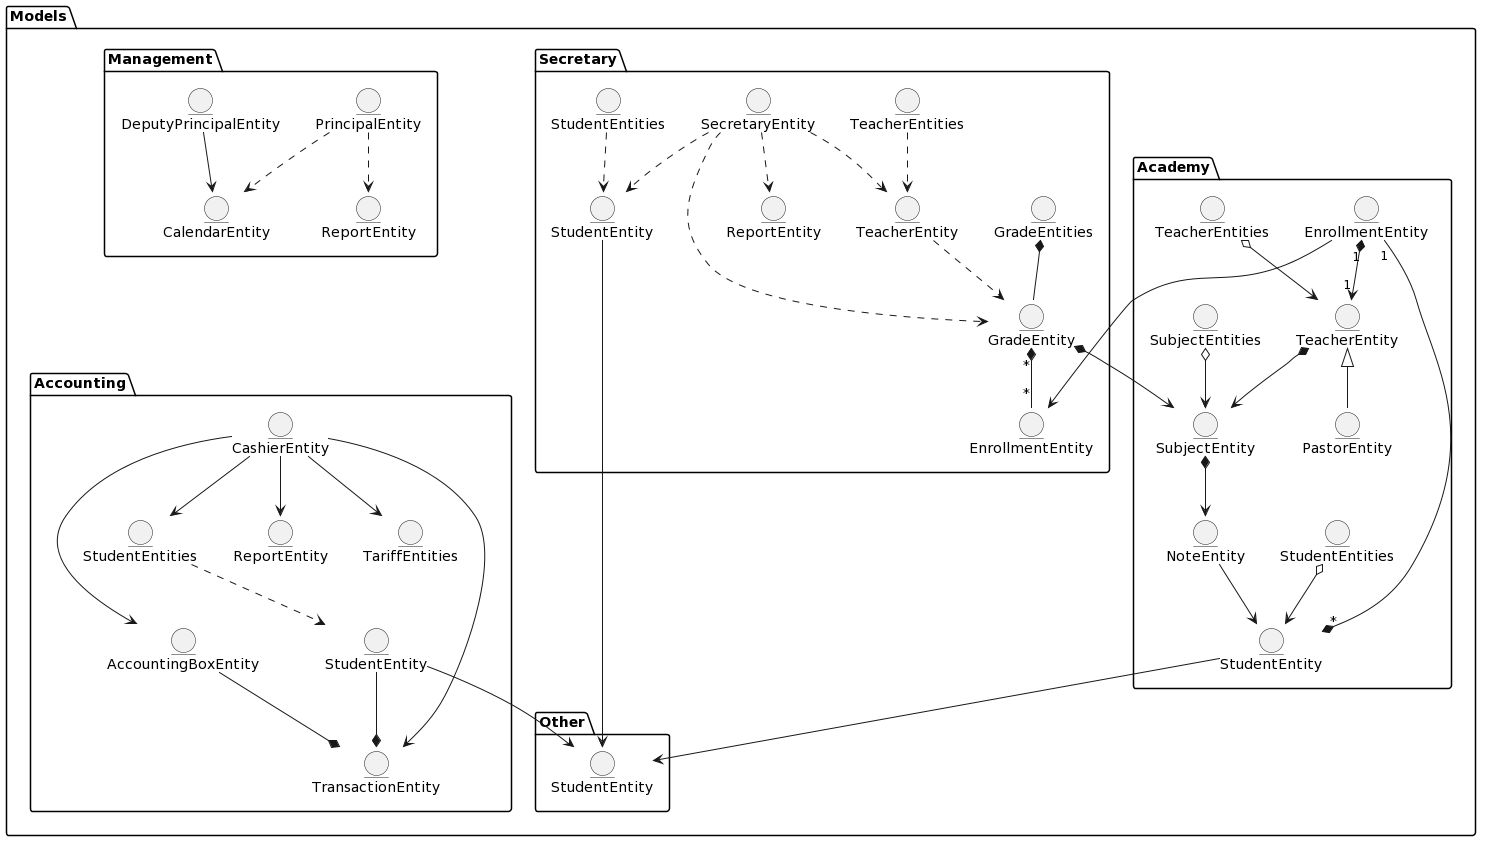

The diagram above was rendered by PlantUML. Its source (embedded in the PNG):
@startuml
package Views
package Controllers

package Models{
    package Management
    package Accounting
    package Secretary
    package Academy

    Management ..> Accounting
    Management ..> Secretary
    Secretary ..> Academy
    Accounting ..> Academy
}

Views ..> Models
Controllers ..> Models
Views ..> Controllers


newpage
package Views{
    boundary CollectTariffView
    boundary EnrollStudentView
    boundary ViewNotesOnlineView

    boundary GradeView
    boundary GradesView
    boundary SubjectView
    boundary SubjectsView
    boundary TariffView 
    boundary FinishTariffView
    boundary EnrollmentView
    boundary EnrollmentsView
    boundary EvangelizedStudentsView

    boundary StudentView
    boundary StudentsView
    boundary TeacherView
    boundary PrincipalView
    boundary DeputyPrincipalView
    boundary SecretaryView
    boundary CashierView
    boundary AdministratorView
    boundary PastorView

    boundary View
    boundary LoginView


'////////////////////////////////////////////////////////////

    LoginView <|-- View

    View <|-- CashierView
    View <|-- SecretaryView
    View <|-- PrincipalView
    View <|-- TeacherView
    View <|-- AdministratorView
    View <|-- PastorView
    View <|-- DeputyPrincipalView


    CashierView --> StudentsView
    StudentsView --> StudentView
    StudentsView --> CollectTariffView
    CollectTariffView --> TariffView
    TariffView --> FinishTariffView

    SecretaryView --> StudentProfilesView
    StudentProfilesView --> EnrollStudentView

    SecretaryView --> GradesView
    GradesView --> GradeView
    GradeView --> EnrollmentsView
    EnrollmentsView --> EnrollmentView

    GradeView --> SubjectsView
    SubjectsView --> SubjectView

    PastorView --> EvangelizedStudentsView

    StudentView --> ViewNotesOnlineView
}


newpage

package Controllers{
    control EnrollStudentController
    control CollectTariffController
    control CreateOfficialEnrollmentController
    control MoveTeacherGuideFromEnrollmentController
    control PrintingReceiptsController
    control PrintDocumentsController
    control PrintReportCardController
    control CreateProfileStudentController
    control LogoutController

    PrintDocumentsController <|-- PrintingReceiptsController
    PrintDocumentsController <|-- PrintReportCardController
}


newpage
package Models{

package Other{
    entity Other.StudentEntity as "StudentEntity"
    'entity SessionEntity <<Model>>
    'entity AdministratorEntity <<Model>>
}

package Academy{
    entity Academy.NoteEntity as "NoteEntity"
    entity Academy.StudentEntity as "StudentEntity"
    entity Academy.TeacherEntity as "TeacherEntity"
    entity Academy.SubjectEntity as "SubjectEntity"
    entity Academy.EnrollmentEntity as "EnrollmentEntity"
    entity Academy.PastorEntity as "PastorEntity"

    entity Academy.SubjectEntities as "SubjectEntities"
    entity Academy.StudentEntities as "StudentEntities"
    entity Academy.TeacherEntities as "TeacherEntities"

    Academy.StudentEntity --> Other.StudentEntity

    Academy.SubjectEntities o--> Academy.SubjectEntity
    Academy.StudentEntities o--> Academy.StudentEntity
        
    Academy.TeacherEntity *--> Academy.SubjectEntity
    Academy.TeacherEntities o--> Academy.TeacherEntity

    Academy.EnrollmentEntity "1" --* "*" Academy.StudentEntity
    Academy.EnrollmentEntity "1" *--> "1" Academy.TeacherEntity

    Academy.SubjectEntity *--> Academy.NoteEntity
    Academy.NoteEntity --> Academy.StudentEntity


    Academy.TeacherEntity <|-- Academy.PastorEntity
}

package Secretary{
    entity Secretary.GradeEntity as "GradeEntity"
    entity Secretary.ReportEntity as "ReportEntity"
    entity Secretary.StudentEntity as "StudentEntity"
    entity Secretary.TeacherEntity as "TeacherEntity"
    entity Secretary.SecretaryEntity as "SecretaryEntity"
    entity Secretary.EnrollmentEntity as "EnrollmentEntity"
    entity Secretary.GradeEntities as "GradeEntities"
    entity Secretary.StudentEntities as "StudentEntities"
    entity Secretary.TeacherEntities as "TeacherEntities"

    Secretary.StudentEntity --> Other.StudentEntity

    Secretary.GradeEntity "*" *-- "*" Secretary.EnrollmentEntity
    Secretary.GradeEntity *--> Academy.SubjectEntity
    Secretary.GradeEntities *-- Secretary.GradeEntity
    Secretary.SecretaryEntity ..> Secretary.StudentEntity
    Secretary.SecretaryEntity ..> Secretary.GradeEntity
    Secretary.SecretaryEntity ..> Secretary.ReportEntity
    Secretary.SecretaryEntity ..> Secretary.TeacherEntity

    Secretary.StudentEntities ..> Secretary.StudentEntity
    Secretary.TeacherEntities ..> Secretary.TeacherEntity

    Secretary.TeacherEntity ..> Secretary.GradeEntity
}

package Management{
    entity Management.ReportEntity as "ReportEntity"
    entity Management.CalendarEntity as "CalendarEntity"
    entity Management.PrincipalEntity as "PrincipalEntity"
    entity Management.DeputyPrincipalEntity as "DeputyPrincipalEntity"
    
    Management.DeputyPrincipalEntity --> Management.CalendarEntity
    Management.PrincipalEntity ..> Management.ReportEntity
    Management.PrincipalEntity ..> Management.CalendarEntity
}
    
package Accounting{
    entity Accounting.ReportEntity as "ReportEntity"
    entity Accounting.StudentEntity as "StudentEntity"
    entity Accounting.CashierEntity as "CashierEntity"
    entity Accounting.TariffEntities as "TariffEntities"
    entity Accounting.StudentEntities as "StudentEntities"
    entity Accounting.TransactionEntity as "TransactionEntity"
    entity Accounting.AccountingBoxEntity as "AccountingBoxEntity"

    Accounting.StudentEntity --> Other.StudentEntity

    Accounting.CashierEntity --> Accounting.AccountingBoxEntity
    Accounting.CashierEntity --> Accounting.TransactionEntity
    Accounting.CashierEntity --> Accounting.ReportEntity
    Accounting.CashierEntity --> Accounting.TariffEntities
    Accounting.CashierEntity --> Accounting.StudentEntities

    Accounting.StudentEntities ..> Accounting.StudentEntity
    Accounting.AccountingBoxEntity --* Accounting.TransactionEntity
    Accounting.StudentEntity --* Accounting.TransactionEntity
}

Academy.EnrollmentEntity --> Secretary.EnrollmentEntity

}
@enduml